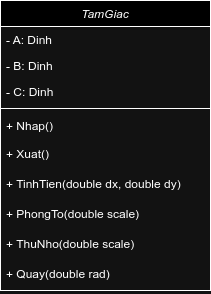

The diagram above was exported from draw.io. Its source (the exported page's mxGraphModel, read from the mxfile embedded in the PNG):
<mxGraphModel dx="819" dy="440" grid="1" gridSize="10" guides="1" tooltips="1" connect="1" arrows="1" fold="1" page="1" pageScale="1" pageWidth="827" pageHeight="1169" math="0" shadow="0">
  <root>
    <mxCell id="WIyWlLk6GJQsqaUBKTNV-0" />
    <mxCell id="WIyWlLk6GJQsqaUBKTNV-1" parent="WIyWlLk6GJQsqaUBKTNV-0" />
    <mxCell id="zkfFHV4jXpPFQw0GAbJ--0" value="TamGiac" style="swimlane;fontStyle=2;align=center;verticalAlign=top;childLayout=stackLayout;horizontal=1;startSize=26;horizontalStack=0;resizeParent=1;resizeLast=0;collapsible=1;marginBottom=0;rounded=0;shadow=0;strokeWidth=1;" parent="WIyWlLk6GJQsqaUBKTNV-1" vertex="1">
      <mxGeometry x="220" y="120" width="210" height="290" as="geometry">
        <mxRectangle x="230" y="140" width="160" height="26" as="alternateBounds" />
      </mxGeometry>
    </mxCell>
    <mxCell id="zkfFHV4jXpPFQw0GAbJ--1" value="- A: Dinh" style="text;align=left;verticalAlign=top;spacingLeft=4;spacingRight=4;overflow=hidden;rotatable=0;points=[[0,0.5],[1,0.5]];portConstraint=eastwest;" parent="zkfFHV4jXpPFQw0GAbJ--0" vertex="1">
      <mxGeometry y="26" width="210" height="26" as="geometry" />
    </mxCell>
    <mxCell id="zkfFHV4jXpPFQw0GAbJ--2" value="- B: Dinh" style="text;align=left;verticalAlign=top;spacingLeft=4;spacingRight=4;overflow=hidden;rotatable=0;points=[[0,0.5],[1,0.5]];portConstraint=eastwest;rounded=0;shadow=0;html=0;" parent="zkfFHV4jXpPFQw0GAbJ--0" vertex="1">
      <mxGeometry y="52" width="210" height="26" as="geometry" />
    </mxCell>
    <mxCell id="zkfFHV4jXpPFQw0GAbJ--3" value="- C: Dinh" style="text;align=left;verticalAlign=top;spacingLeft=4;spacingRight=4;overflow=hidden;rotatable=0;points=[[0,0.5],[1,0.5]];portConstraint=eastwest;rounded=0;shadow=0;html=0;" parent="zkfFHV4jXpPFQw0GAbJ--0" vertex="1">
      <mxGeometry y="78" width="210" height="26" as="geometry" />
    </mxCell>
    <mxCell id="zkfFHV4jXpPFQw0GAbJ--4" value="" style="line;html=1;strokeWidth=1;align=left;verticalAlign=middle;spacingTop=-1;spacingLeft=3;spacingRight=3;rotatable=0;labelPosition=right;points=[];portConstraint=eastwest;" parent="zkfFHV4jXpPFQw0GAbJ--0" vertex="1">
      <mxGeometry y="104" width="210" height="8" as="geometry" />
    </mxCell>
    <mxCell id="zkfFHV4jXpPFQw0GAbJ--5" value="+ Nhap()" style="text;align=left;verticalAlign=top;spacingLeft=4;spacingRight=4;overflow=hidden;rotatable=0;points=[[0,0.5],[1,0.5]];portConstraint=eastwest;" parent="zkfFHV4jXpPFQw0GAbJ--0" vertex="1">
      <mxGeometry y="112" width="210" height="28" as="geometry" />
    </mxCell>
    <mxCell id="rxxJhbcZEbEhU8w1WleO-0" value="+ Xuat()" style="text;align=left;verticalAlign=top;spacingLeft=4;spacingRight=4;overflow=hidden;rotatable=0;points=[[0,0.5],[1,0.5]];portConstraint=eastwest;" vertex="1" parent="zkfFHV4jXpPFQw0GAbJ--0">
      <mxGeometry y="140" width="210" height="30" as="geometry" />
    </mxCell>
    <mxCell id="rxxJhbcZEbEhU8w1WleO-2" value="+ TinhTien(double dx, double dy)" style="text;align=left;verticalAlign=top;spacingLeft=4;spacingRight=4;overflow=hidden;rotatable=0;points=[[0,0.5],[1,0.5]];portConstraint=eastwest;" vertex="1" parent="zkfFHV4jXpPFQw0GAbJ--0">
      <mxGeometry y="170" width="210" height="30" as="geometry" />
    </mxCell>
    <mxCell id="rxxJhbcZEbEhU8w1WleO-3" value="+ PhongTo(double scale)" style="text;align=left;verticalAlign=top;spacingLeft=4;spacingRight=4;overflow=hidden;rotatable=0;points=[[0,0.5],[1,0.5]];portConstraint=eastwest;" vertex="1" parent="zkfFHV4jXpPFQw0GAbJ--0">
      <mxGeometry y="200" width="210" height="30" as="geometry" />
    </mxCell>
    <mxCell id="rxxJhbcZEbEhU8w1WleO-4" value="+ ThuNho(double scale)" style="text;align=left;verticalAlign=top;spacingLeft=4;spacingRight=4;overflow=hidden;rotatable=0;points=[[0,0.5],[1,0.5]];portConstraint=eastwest;" vertex="1" parent="zkfFHV4jXpPFQw0GAbJ--0">
      <mxGeometry y="230" width="210" height="30" as="geometry" />
    </mxCell>
    <mxCell id="rxxJhbcZEbEhU8w1WleO-5" value="+ Quay(double rad)" style="text;align=left;verticalAlign=top;spacingLeft=4;spacingRight=4;overflow=hidden;rotatable=0;points=[[0,0.5],[1,0.5]];portConstraint=eastwest;" vertex="1" parent="zkfFHV4jXpPFQw0GAbJ--0">
      <mxGeometry y="260" width="210" height="30" as="geometry" />
    </mxCell>
  </root>
</mxGraphModel>